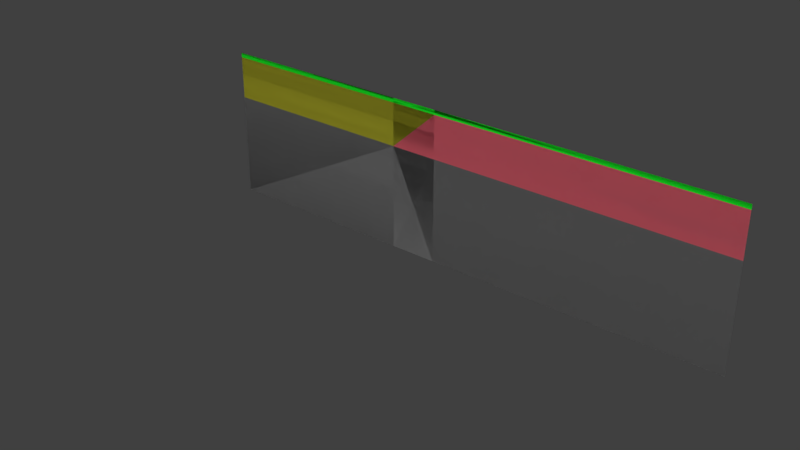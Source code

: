 # Source: s1l1.blend  (saved by Blender 2.79.0; exported with 4.5.12 LTS)
import bpy
from mathutils import Matrix  # noqa: F401  (used for matrix-valued properties, if any)

bpy.ops.wm.read_factory_settings(use_empty=True)
scene = bpy.context.scene
scene.name = 'Scene'

# ---- collections
col_collection_1 = bpy.data.collections.new('Collection 1'); scene.collection.children.link(col_collection_1)

# ---- materials (node trees are filled in below, after node groups)
mat_bedrock = bpy.data.materials.new('Bedrock')
mat_bedrock.alpha_threshold = 0.0
mat_bedrock.use_transparent_shadow = False
mat_bedrock.diffuse_color = (0.1679, 0.1679, 0.1679, 1.0)
mat_bedrock.roughness = 0.5
mat_clay = bpy.data.materials.new('Clay')
mat_clay.alpha_threshold = 0.0
mat_clay.use_transparent_shadow = False
mat_clay.diffuse_color = (0.8, 0.1558, 0.204, 1.0)
mat_clay.roughness = 0.5
mat_grass = bpy.data.materials.new('Grass')
mat_grass.alpha_threshold = 0.0
mat_grass.use_transparent_shadow = False
mat_grass.diffuse_color = (0.01086, 0.8, 0.02143, 1.0)
mat_grass.roughness = 0.5
mat_quicksand = bpy.data.materials.new('Quicksand')
mat_quicksand.alpha_threshold = 0.0
mat_quicksand.use_transparent_shadow = False
mat_quicksand.diffuse_color = (0.3505, 0.3349, 0.02328, 1.0)
mat_quicksand.roughness = 0.5
mat_salt_clay_stone = bpy.data.materials.new('Salt_clay_stone')
mat_salt_clay_stone.alpha_threshold = 0.0
mat_salt_clay_stone.use_transparent_shadow = False
mat_salt_clay_stone.diffuse_color = (0.8, 0.1777, 0.01943, 1.0)
mat_salt_clay_stone.roughness = 0.5
mat_sandstone = bpy.data.materials.new('Sandstone')
mat_sandstone.alpha_threshold = 0.0
mat_sandstone.use_transparent_shadow = False
mat_sandstone.diffuse_color = (0.8, 0.6114, 0.2782, 1.0)
mat_sandstone.roughness = 0.5

# ---- material node trees

# ---- world
world_world = bpy.data.worlds.new('World'); scene.world = world_world
world_world.color = (0.05088, 0.05088, 0.05088)
world_world.use_sun_shadow = False
world_world.sun_shadow_jitter_overblur = 0.0
world_world.cycles.sampling_method = 'MANUAL'

# ---- meshes
me_plane_018 = bpy.data.meshes.new('Plane.018')
me_plane_018.from_pydata([(-16.0, -16.0, -1.132e-06), (41.0, -16.0, -1.132e-06), (10.0, -16.0, -1.132e-06), (5.0, -16.0, -1.132e-06), (41.0, -5.0, -3.02e-07), (-16.0, -5.0, -3.02e-07), (10.0, -5.0, -3.02e-07), (5.0, -5.0, -3.02e-07)], [], [(7, 5, 0), (1, 4, 6), (1, 6, 2), (7, 3, 2), (0, 3, 7), (2, 6, 7)])
_uv = me_plane_018.uv_layers.new(name='UVMap')
_uv.uv.foreach_set('vector', [5.0, -5.0, -16.0, -5.0, -16.0, -16.0, 41.0, -16.0, 41.0, -5.0, 10.0, -5.0, 41.0, -16.0, 10.0, -5.0, 10.0, -16.0, 5.0, -5.0, 5.0, -16.0, 10.0, -16.0, -16.0, -16.0, 5.0, -16.0, 5.0, -5.0, 10.0, -16.0, 10.0, -5.0, 5.0, -5.0])
me_plane_018.materials.append(mat_bedrock)
me_plane_018.use_remesh_preserve_volume = False
me_plane_018.use_remesh_preserve_attributes = False
me_plane_018.use_mirror_vertex_groups = False
me_plane_018.update()
me_plane_017 = bpy.data.meshes.new('Plane.017')
me_plane_017.from_pydata([(41.0, -0.5, 3.775e-08), (10.0, -0.5, 3.775e-08), (41.0, -5.0, -3.02e-07), (10.0, -5.0, -3.02e-07), (5.0, -5.0, -3.02e-07)], [], [(4, 3, 1), (2, 0, 1), (2, 1, 3)])
_uv = me_plane_017.uv_layers.new(name='UVMap')
_uv.uv.foreach_set('vector', [5.0, -5.0, 10.0, -5.0, 10.0, -0.5, 41.0, -5.0, 41.0, -0.5, 10.0, -0.5, 41.0, -5.0, 10.0, -0.5, 10.0, -5.0])
me_plane_017.materials.append(mat_clay)
me_plane_017.use_remesh_preserve_volume = False
me_plane_017.use_remesh_preserve_attributes = False
me_plane_017.use_mirror_vertex_groups = False
me_plane_017.update()
me_plane_016 = bpy.data.meshes.new('Plane.016')
me_plane_016.from_pydata([(-16.0, -0.5, 3.775e-08), (-16.0, 0.0, -7.55e-08), (41.0, 2.22e-15, -7.55e-08), (41.0, -0.5, 3.775e-08), (10.0, -3.206e-15, -7.55e-08), (10.0, -0.5, 3.775e-08), (5.0, 1.11e-15, -7.55e-08), (5.0, -0.5, 3.775e-08)], [], [(3, 2, 4), (7, 5, 4), (4, 6, 7), (6, 1, 7), (1, 0, 7), (5, 3, 4)])
_uv = me_plane_016.uv_layers.new(name='UVMap')
_uv.uv.foreach_set('vector', [41.0, -0.5, 41.0, -3.584e-06, 10.0, -8.742e-07, 5.0, -0.5, 10.0, -0.5, 10.0, -8.742e-07, 10.0, -8.742e-07, 5.0, -4.371e-07, 5.0, -0.5, 5.0, -4.371e-07, -16.0, 1.399e-06, 5.0, -0.5, -16.0, 1.399e-06, -16.0, -0.5, 5.0, -0.5, 10.0, -0.5, 41.0, -0.5, 10.0, -8.742e-07])
me_plane_016.materials.append(mat_grass)
me_plane_016.use_remesh_preserve_volume = False
me_plane_016.use_remesh_preserve_attributes = False
me_plane_016.use_mirror_vertex_groups = False
me_plane_016.update()
me_plane_015 = bpy.data.meshes.new('Plane.015')
me_plane_015.from_pydata([(-16.0, -0.5, 3.775e-08), (10.0, -0.5, 3.775e-08), (5.0, -0.5, 3.775e-08), (-16.0, -5.0, -3.02e-07), (5.0, -5.0, -3.02e-07)], [], [(4, 1, 2), (2, 0, 3), (2, 3, 4)])
_uv = me_plane_015.uv_layers.new(name='UVMap')
_uv.uv.foreach_set('vector', [5.0, -5.0, 10.0, -0.5, 5.0, -0.5, 5.0, -0.5, -16.0, -0.5, -16.0, -5.0, 5.0, -0.5, -16.0, -5.0, 5.0, -5.0])
me_plane_015.materials.append(mat_quicksand)
me_plane_015.use_remesh_preserve_volume = False
me_plane_015.use_remesh_preserve_attributes = False
me_plane_015.use_mirror_vertex_groups = False
me_plane_015.update()
me_plane_010 = bpy.data.meshes.new('Plane.010')
me_plane_010.from_pydata([(-16.0, -0.5, 3.775e-08), (-16.0, 0.0, -7.55e-08), (41.0, 2.22e-15, -7.55e-08), (41.0, -0.5, 3.775e-08), (-16.0, -16.0, -1.132e-06), (41.0, -16.0, -1.132e-06), (10.0, -3.206e-15, -7.55e-08), (10.0, -0.5, 3.775e-08), (10.0, -16.0, -1.132e-06), (5.0, 1.11e-15, -7.55e-08), (5.0, -0.5, 3.775e-08), (5.0, -16.0, -1.132e-06), (41.0, -5.0, -3.02e-07), (-16.0, -5.0, -3.02e-07), (10.0, -5.0, -3.02e-07), (5.0, -5.0, -3.02e-07)], [], [(6, 7, 3, 2), (7, 14, 12, 3), (0, 10, 9, 1), (12, 14, 8, 5), (14, 7, 15), (6, 9, 10, 7), (4, 11, 15, 13), (7, 10, 15), (0, 13, 15, 10), (14, 15, 11, 8)])
me_plane_010.polygons.foreach_set('material_index', [1, 3, 1, 0, 3, 1, 0, 2, 2, 0])
_uv = me_plane_010.uv_layers.new(name='UVMap')
_uv.uv.foreach_set('vector', [27.25, 3.0, 27.25, -1.0, 31.0, -1.0, 31.0, 5.0, 27.25, -11.0, 31.0, -11.0, 31.0, -1.0, 27.25, -1.0, 7.5, -2.0, 7.5, -6.557e-07, 0.0, 0.0, 0.0, 0.0, 31.0, -11.0, 27.25, -11.0, 27.25, -16.0, 31.0, -16.0, 3.75, -2.75, 27.25, 3.0, 7.5, -5.5, 0.0, 0.0, 7.5, -6.557e-07, 27.25, -1.0, 27.25, 3.0, 7.5, -16.0, 7.5, -5.5, 3.75, -2.75, 3.75, -8.0, 27.25, 3.0, 27.25, -1.0, 7.5, -6.557e-07, 3.75, -8.0, 3.75, -2.75, 7.5, -6.557e-07, 7.5, -2.0, 3.75, -2.75, 7.5, -5.5, 27.25, -16.0, 27.25, -11.0])
me_plane_010.materials.append(mat_bedrock)
me_plane_010.materials.append(mat_grass)
me_plane_010.materials.append(mat_quicksand)
me_plane_010.materials.append(mat_clay)
me_plane_010.materials.append(mat_salt_clay_stone)
me_plane_010.materials.append(mat_sandstone)
me_plane_010.use_remesh_preserve_volume = False
me_plane_010.use_remesh_preserve_attributes = False
me_plane_010.use_mirror_vertex_groups = False
me_plane_010.update()

# ---- objects
ob_separated = bpy.data.objects.new('Separated', None)
ob_bedrock = bpy.data.objects.new('Bedrock', me_plane_018)
ob_clay = bpy.data.objects.new('Clay', me_plane_017)
ob_grass = bpy.data.objects.new('Grass', me_plane_016)
ob_quicksand = bpy.data.objects.new('Quicksand', me_plane_015)
ob_all = bpy.data.objects.new('All', me_plane_010)

# ---- transforms, parenting, visibility, modifiers, constraints
ob_separated.location = (0.0, 0.0, 0.0)
ob_separated.empty_image_offset = (0.0, 0.0)
ob_separated.lineart.crease_threshold = 0.0
ob_bedrock.parent = ob_separated
ob_bedrock.location = (0.0, 0.0, 0.0)
ob_bedrock.rotation_euler = (1.571, 2.22e-16, 2.22e-16)
ob_bedrock.lineart.crease_threshold = 0.0
ob_clay.parent = ob_separated
ob_clay.location = (0.0, 0.0, 0.0)
ob_clay.rotation_euler = (1.571, 2.22e-16, 2.22e-16)
ob_clay.lineart.crease_threshold = 0.0
ob_grass.parent = ob_separated
ob_grass.location = (0.0, 0.0, 0.0)
ob_grass.rotation_euler = (1.571, 2.22e-16, 2.22e-16)
ob_grass.lineart.crease_threshold = 0.0
ob_quicksand.parent = ob_separated
ob_quicksand.location = (0.0, 0.0, 0.0)
ob_quicksand.rotation_euler = (1.571, 2.22e-16, 2.22e-16)
ob_quicksand.lineart.crease_threshold = 0.0
ob_all.location = (0.0, 0.0, 0.0)
ob_all.rotation_euler = (1.571, 2.22e-16, 2.22e-16)
ob_all.hide_viewport = True
ob_all.lineart.crease_threshold = 0.0

# ---- collection membership
col_collection_1.objects.link(ob_separated)
col_collection_1.objects.link(ob_bedrock)
col_collection_1.objects.link(ob_clay)
col_collection_1.objects.link(ob_grass)
col_collection_1.objects.link(ob_quicksand)
col_collection_1.objects.link(ob_all)

# ---- scene / render settings (as saved in the file)
scene.frame_start = 1; scene.frame_end = 250; scene.frame_set(1)
scene.render.engine = 'BLENDER_EEVEE_NEXT'
scene.render.resolution_percentage = 50
scene.render.dither_intensity = 0.0
scene.render.use_persistent_data = True
scene.cycles.feature_set = 'EXPERIMENTAL'
scene.cycles.use_denoising = False
scene.cycles.samples = 64
scene.cycles.sampling_pattern = 'TABULATED_SOBOL'
scene.cycles.light_sampling_threshold = 0.0
scene.cycles.use_adaptive_sampling = False
scene.cycles.use_light_tree = False
scene.cycles.blur_glossy = 0.0
scene.cycles.sample_clamp_indirect = 0.0
scene.view_settings.view_transform = 'Standard'
bpy.context.view_layer.update()

# ---- added for rendering (the .blend has no active camera and no usable light): camera, sun
cam_auto = bpy.data.cameras.new('AutoCamera')
cam_auto.lens = 50.0
cam_auto.sensor_width = 36.0
cam_auto.clip_end = 1000.0
ob_auto_camera = bpy.data.objects.new('AutoCamera', cam_auto)
scene.collection.objects.link(ob_auto_camera)
ob_auto_camera.location = (69.2412, -76.0895, 37.393)
ob_auto_camera.rotation_euler = (1.09748, -7.21219e-08, 0.694738)
scene.camera = ob_auto_camera
light_auto_sun = bpy.data.lights.new('AutoSun', 'SUN')
light_auto_sun.energy = 3.0
light_auto_sun.angle = 0.0523599
ob_auto_sun = bpy.data.objects.new('AutoSun', light_auto_sun)
scene.collection.objects.link(ob_auto_sun)
ob_auto_sun.rotation_euler = (0.872665, 0.174533, 0.523599)
bpy.context.view_layer.update()
